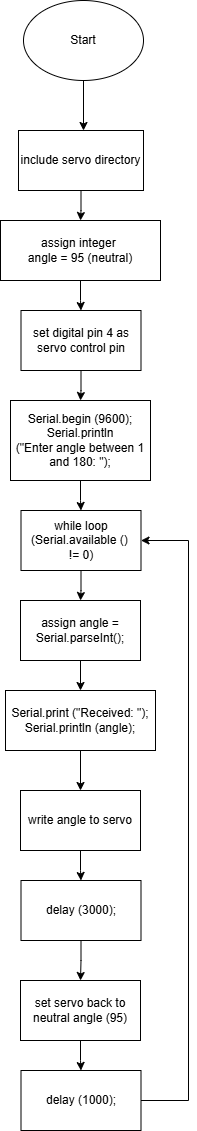

The diagram above was exported from draw.io. Its source (the exported page's mxGraphModel, read from the mxfile embedded in the PNG):
<mxGraphModel dx="765" dy="777" grid="1" gridSize="10" guides="1" tooltips="1" connect="1" arrows="1" fold="1" page="1" pageScale="1" pageWidth="850" pageHeight="1100" math="0" shadow="0">
  <root>
    <mxCell id="0" />
    <mxCell id="1" parent="0" />
    <mxCell id="XSWVWRDxkPNYDk-PR182-1" parent="1" style="ellipse;whiteSpace=wrap;html=1;" value="Start" vertex="1">
      <mxGeometry height="80" width="120" x="365" y="30" as="geometry" />
    </mxCell>
    <mxCell id="XSWVWRDxkPNYDk-PR182-3" edge="1" parent="1" source="XSWVWRDxkPNYDk-PR182-1" style="endArrow=classic;html=1;rounded=0;exitX=0.5;exitY=1;exitDx=0;exitDy=0;" value="">
      <mxGeometry height="50" relative="1" width="50" as="geometry">
        <mxPoint x="450" y="380" as="sourcePoint" />
        <mxPoint x="425" y="160" as="targetPoint" />
      </mxGeometry>
    </mxCell>
    <mxCell id="XEH0ZGz2PJob-yrIgbSY-3" edge="1" parent="1" source="XEH0ZGz2PJob-yrIgbSY-1" style="edgeStyle=orthogonalEdgeStyle;rounded=0;orthogonalLoop=1;jettySize=auto;html=1;" target="XEH0ZGz2PJob-yrIgbSY-2" value="">
      <mxGeometry relative="1" as="geometry" />
    </mxCell>
    <mxCell id="XEH0ZGz2PJob-yrIgbSY-1" parent="1" style="rounded=0;whiteSpace=wrap;html=1;" value="include servo directory" vertex="1">
      <mxGeometry height="60" width="125" x="360" y="160" as="geometry" />
    </mxCell>
    <mxCell id="XEH0ZGz2PJob-yrIgbSY-5" edge="1" parent="1" source="XEH0ZGz2PJob-yrIgbSY-2" style="edgeStyle=orthogonalEdgeStyle;rounded=0;orthogonalLoop=1;jettySize=auto;html=1;" target="XEH0ZGz2PJob-yrIgbSY-4" value="">
      <mxGeometry relative="1" as="geometry" />
    </mxCell>
    <mxCell id="XEH0ZGz2PJob-yrIgbSY-2" parent="1" style="rounded=0;whiteSpace=wrap;html=1;" value="assign integer&amp;nbsp;&lt;div&gt;angle = 95 (neutral)&lt;/div&gt;" vertex="1">
      <mxGeometry height="60" width="160" x="342" y="250" as="geometry" />
    </mxCell>
    <mxCell id="XEH0ZGz2PJob-yrIgbSY-7" edge="1" parent="1" source="XEH0ZGz2PJob-yrIgbSY-4" style="edgeStyle=orthogonalEdgeStyle;rounded=0;orthogonalLoop=1;jettySize=auto;html=1;" target="XEH0ZGz2PJob-yrIgbSY-6" value="">
      <mxGeometry relative="1" as="geometry" />
    </mxCell>
    <mxCell id="XEH0ZGz2PJob-yrIgbSY-4" parent="1" style="rounded=0;whiteSpace=wrap;html=1;" value="set digital pin 4 as servo control pin" vertex="1">
      <mxGeometry height="60" width="120" x="362.5" y="340" as="geometry" />
    </mxCell>
    <mxCell id="XEH0ZGz2PJob-yrIgbSY-9" edge="1" parent="1" source="XEH0ZGz2PJob-yrIgbSY-6" style="edgeStyle=orthogonalEdgeStyle;rounded=0;orthogonalLoop=1;jettySize=auto;html=1;" target="XEH0ZGz2PJob-yrIgbSY-8" value="">
      <mxGeometry relative="1" as="geometry" />
    </mxCell>
    <mxCell id="XEH0ZGz2PJob-yrIgbSY-6" parent="1" style="rounded=0;whiteSpace=wrap;html=1;" value="Serial.begin (9600);&lt;div&gt;Serial.println&lt;/div&gt;&lt;div&gt;(&quot;Enter angle between 1 and 180: &quot;);&lt;/div&gt;" vertex="1">
      <mxGeometry height="80" width="140" x="352" y="430" as="geometry" />
    </mxCell>
    <mxCell id="XEH0ZGz2PJob-yrIgbSY-11" edge="1" parent="1" source="XEH0ZGz2PJob-yrIgbSY-8" style="edgeStyle=orthogonalEdgeStyle;rounded=0;orthogonalLoop=1;jettySize=auto;html=1;" target="XEH0ZGz2PJob-yrIgbSY-10" value="">
      <mxGeometry relative="1" as="geometry" />
    </mxCell>
    <mxCell id="XEH0ZGz2PJob-yrIgbSY-8" parent="1" style="rounded=0;whiteSpace=wrap;html=1;" value="while loop (Serial.available&amp;nbsp;&lt;span style=&quot;background-color: transparent; color: light-dark(rgb(0, 0, 0), rgb(255, 255, 255));&quot;&gt;()&amp;nbsp;&lt;/span&gt;&lt;div&gt;&lt;span style=&quot;background-color: transparent; color: light-dark(rgb(0, 0, 0), rgb(255, 255, 255));&quot;&gt;!= 0)&lt;/span&gt;&lt;/div&gt;" vertex="1">
      <mxGeometry height="60" width="120" x="362.5" y="540" as="geometry" />
    </mxCell>
    <mxCell id="XEH0ZGz2PJob-yrIgbSY-13" edge="1" parent="1" source="XEH0ZGz2PJob-yrIgbSY-10" style="edgeStyle=orthogonalEdgeStyle;rounded=0;orthogonalLoop=1;jettySize=auto;html=1;" target="XEH0ZGz2PJob-yrIgbSY-12" value="">
      <mxGeometry relative="1" as="geometry" />
    </mxCell>
    <mxCell id="XEH0ZGz2PJob-yrIgbSY-10" parent="1" style="rounded=0;whiteSpace=wrap;html=1;" value="assign angle = Serial.parseInt();" vertex="1">
      <mxGeometry height="60" width="120" x="362" y="630" as="geometry" />
    </mxCell>
    <mxCell id="VRakigGV1aaH1DEBBvtg-2" edge="1" parent="1" source="XEH0ZGz2PJob-yrIgbSY-12" style="edgeStyle=orthogonalEdgeStyle;rounded=0;orthogonalLoop=1;jettySize=auto;html=1;" target="VRakigGV1aaH1DEBBvtg-1" value="">
      <mxGeometry relative="1" as="geometry" />
    </mxCell>
    <mxCell id="XEH0ZGz2PJob-yrIgbSY-12" parent="1" style="rounded=0;whiteSpace=wrap;html=1;" value="Serial.print (&quot;Received: &quot;);&lt;div&gt;Serial.println (angle);&lt;/div&gt;" vertex="1">
      <mxGeometry height="60" width="150" x="347" y="720" as="geometry" />
    </mxCell>
    <mxCell id="XEH0ZGz2PJob-yrIgbSY-14" edge="1" parent="1" source="VRakigGV1aaH1DEBBvtg-7" style="endArrow=classic;html=1;rounded=0;exitX=1;exitY=0.5;exitDx=0;exitDy=0;entryX=1;entryY=0.5;entryDx=0;entryDy=0;" target="XEH0ZGz2PJob-yrIgbSY-8" value="">
      <mxGeometry height="50" relative="1" width="50" as="geometry">
        <Array as="points">
          <mxPoint x="530" y="1130" />
          <mxPoint x="530" y="570" />
        </Array>
        <mxPoint x="440" y="700" as="sourcePoint" />
        <mxPoint x="530" y="290" as="targetPoint" />
      </mxGeometry>
    </mxCell>
    <mxCell id="VRakigGV1aaH1DEBBvtg-5" edge="1" parent="1" source="VRakigGV1aaH1DEBBvtg-1" style="edgeStyle=orthogonalEdgeStyle;rounded=0;orthogonalLoop=1;jettySize=auto;html=1;" target="VRakigGV1aaH1DEBBvtg-4" value="">
      <mxGeometry relative="1" as="geometry" />
    </mxCell>
    <mxCell id="VRakigGV1aaH1DEBBvtg-1" parent="1" style="rounded=0;whiteSpace=wrap;html=1;" value="write angle to servo" vertex="1">
      <mxGeometry height="60" width="120" x="362" y="820" as="geometry" />
    </mxCell>
    <mxCell id="VRakigGV1aaH1DEBBvtg-8" edge="1" parent="1" source="VRakigGV1aaH1DEBBvtg-3" style="edgeStyle=orthogonalEdgeStyle;rounded=0;orthogonalLoop=1;jettySize=auto;html=1;" target="VRakigGV1aaH1DEBBvtg-7" value="">
      <mxGeometry relative="1" as="geometry" />
    </mxCell>
    <mxCell id="VRakigGV1aaH1DEBBvtg-3" parent="1" style="rounded=0;whiteSpace=wrap;html=1;" value="set servo back to neutral angle (95)" vertex="1">
      <mxGeometry height="60" width="120" x="362" y="1010" as="geometry" />
    </mxCell>
    <mxCell id="VRakigGV1aaH1DEBBvtg-6" edge="1" parent="1" source="VRakigGV1aaH1DEBBvtg-4" style="edgeStyle=orthogonalEdgeStyle;rounded=0;orthogonalLoop=1;jettySize=auto;html=1;" target="VRakigGV1aaH1DEBBvtg-3" value="">
      <mxGeometry relative="1" as="geometry" />
    </mxCell>
    <mxCell id="VRakigGV1aaH1DEBBvtg-4" parent="1" style="rounded=0;whiteSpace=wrap;html=1;" value="delay (3000);" vertex="1">
      <mxGeometry height="60" width="120" x="362.5" y="910" as="geometry" />
    </mxCell>
    <mxCell id="VRakigGV1aaH1DEBBvtg-7" parent="1" style="rounded=0;whiteSpace=wrap;html=1;" value="delay (1000);" vertex="1">
      <mxGeometry height="60" width="120" x="362.5" y="1100" as="geometry" />
    </mxCell>
  </root>
</mxGraphModel>